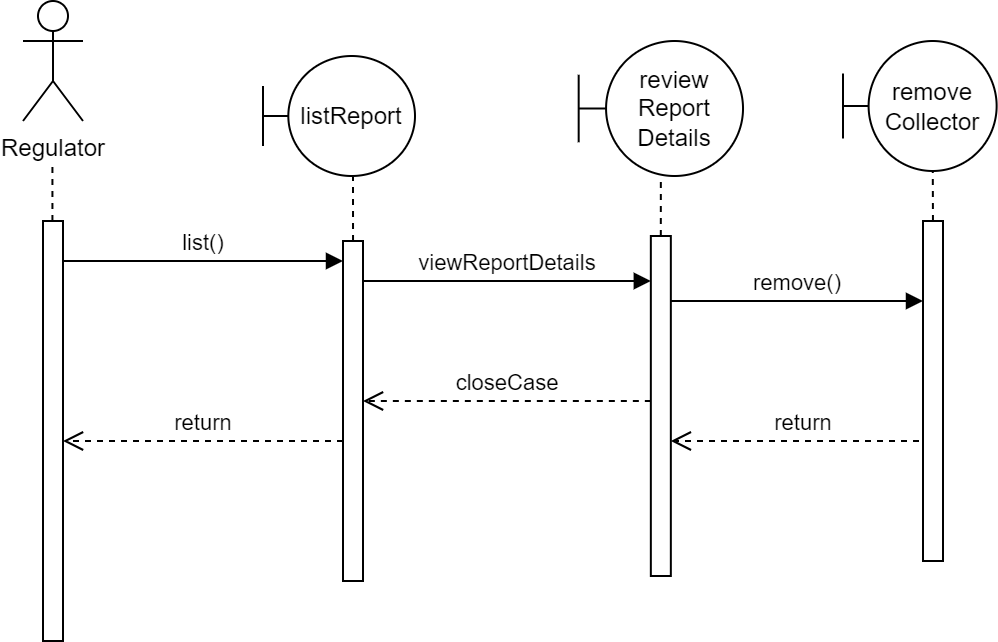

The diagram above was exported from draw.io. Its source (the exported page's mxGraphModel, read from the mxfile embedded in the PNG):
<mxGraphModel dx="1246" dy="493" grid="1" gridSize="10" guides="1" tooltips="1" connect="1" arrows="1" fold="1" page="1" pageScale="1" pageWidth="827" pageHeight="1169" math="0" shadow="0">
  <root>
    <mxCell id="0" />
    <mxCell id="1" parent="0" />
    <mxCell id="_Yw9hkLMOCFcCKwxYbUf-7" value="list()" style="html=1;verticalAlign=bottom;endArrow=block;edgeStyle=elbowEdgeStyle;elbow=vertical;curved=0;rounded=0;" edge="1" parent="1">
      <mxGeometry relative="1" as="geometry">
        <mxPoint x="160" y="210" as="sourcePoint" />
        <Array as="points">
          <mxPoint x="240" y="210" />
        </Array>
        <mxPoint x="300" y="210" as="targetPoint" />
      </mxGeometry>
    </mxCell>
    <mxCell id="bqMH7CdZ0T4VIeipiwuj-1" value="Regulator" style="shape=umlActor;verticalLabelPosition=bottom;verticalAlign=top;html=1;outlineConnect=0;" vertex="1" parent="1">
      <mxGeometry x="140" y="80" width="30" height="60" as="geometry" />
    </mxCell>
    <mxCell id="_Yw9hkLMOCFcCKwxYbUf-2" value="" style="html=1;points=[];perimeter=orthogonalPerimeter;outlineConnect=0;targetShapes=umlLifeline;portConstraint=eastwest;newEdgeStyle={&quot;edgeStyle&quot;:&quot;elbowEdgeStyle&quot;,&quot;elbow&quot;:&quot;vertical&quot;,&quot;curved&quot;:0,&quot;rounded&quot;:0};" parent="1" vertex="1">
      <mxGeometry x="150" y="190" width="10" height="210" as="geometry" />
    </mxCell>
    <mxCell id="bqMH7CdZ0T4VIeipiwuj-3" value="" style="endArrow=none;dashed=1;html=1;rounded=0;" edge="1" parent="1" source="_Yw9hkLMOCFcCKwxYbUf-2">
      <mxGeometry width="50" height="50" relative="1" as="geometry">
        <mxPoint x="154.70999999999998" y="210" as="sourcePoint" />
        <mxPoint x="154.70999999999998" y="160" as="targetPoint" />
      </mxGeometry>
    </mxCell>
    <mxCell id="bqMH7CdZ0T4VIeipiwuj-5" value="return" style="html=1;verticalAlign=bottom;endArrow=open;dashed=1;endSize=8;edgeStyle=elbowEdgeStyle;elbow=vertical;curved=0;rounded=0;" edge="1" parent="1" source="_Yw9hkLMOCFcCKwxYbUf-6" target="_Yw9hkLMOCFcCKwxYbUf-2">
      <mxGeometry relative="1" as="geometry">
        <mxPoint x="160" y="300" as="targetPoint" />
        <Array as="points">
          <mxPoint x="285" y="300" />
          <mxPoint x="255" y="320" />
        </Array>
        <mxPoint x="335" y="300" as="sourcePoint" />
        <mxPoint as="offset" />
      </mxGeometry>
    </mxCell>
    <mxCell id="bqMH7CdZ0T4VIeipiwuj-7" value="" style="html=1;points=[];perimeter=orthogonalPerimeter;outlineConnect=0;targetShapes=umlLifeline;portConstraint=eastwest;newEdgeStyle={&quot;edgeStyle&quot;:&quot;elbowEdgeStyle&quot;,&quot;elbow&quot;:&quot;vertical&quot;,&quot;curved&quot;:0,&quot;rounded&quot;:0};" vertex="1" parent="1">
      <mxGeometry x="453.92" y="197.5" width="10" height="170" as="geometry" />
    </mxCell>
    <mxCell id="bqMH7CdZ0T4VIeipiwuj-11" value="viewReportDetails" style="html=1;verticalAlign=bottom;endArrow=block;edgeStyle=elbowEdgeStyle;elbow=vertical;curved=0;rounded=0;" edge="1" parent="1" source="_Yw9hkLMOCFcCKwxYbUf-6" target="bqMH7CdZ0T4VIeipiwuj-7">
      <mxGeometry relative="1" as="geometry">
        <mxPoint x="308.92" y="230" as="sourcePoint" />
        <Array as="points">
          <mxPoint x="408.92" y="220" />
        </Array>
        <mxPoint x="453.92" y="220" as="targetPoint" />
      </mxGeometry>
    </mxCell>
    <mxCell id="bqMH7CdZ0T4VIeipiwuj-9" value="review&lt;div&gt;Report&lt;/div&gt;&lt;div&gt;Details&lt;/div&gt;" style="shape=umlBoundary;whiteSpace=wrap;html=1;" vertex="1" parent="1">
      <mxGeometry x="417.84000000000003" y="100" width="82.17" height="67.5" as="geometry" />
    </mxCell>
    <mxCell id="bqMH7CdZ0T4VIeipiwuj-12" value="" style="endArrow=none;dashed=1;html=1;rounded=0;" edge="1" parent="1" target="bqMH7CdZ0T4VIeipiwuj-9">
      <mxGeometry width="50" height="50" relative="1" as="geometry">
        <mxPoint x="458.90999999999997" y="197.5" as="sourcePoint" />
        <mxPoint x="458.53999999999996" y="175" as="targetPoint" />
      </mxGeometry>
    </mxCell>
    <mxCell id="bqMH7CdZ0T4VIeipiwuj-14" value="remove&lt;div&gt;Collector&lt;/div&gt;" style="shape=umlBoundary;whiteSpace=wrap;html=1;" vertex="1" parent="1">
      <mxGeometry x="550" y="100" width="76.82" height="65" as="geometry" />
    </mxCell>
    <mxCell id="bqMH7CdZ0T4VIeipiwuj-16" value="" style="html=1;points=[];perimeter=orthogonalPerimeter;outlineConnect=0;targetShapes=umlLifeline;portConstraint=eastwest;newEdgeStyle={&quot;edgeStyle&quot;:&quot;elbowEdgeStyle&quot;,&quot;elbow&quot;:&quot;vertical&quot;,&quot;curved&quot;:0,&quot;rounded&quot;:0};" vertex="1" parent="1">
      <mxGeometry x="590" y="190" width="10" height="170" as="geometry" />
    </mxCell>
    <mxCell id="bqMH7CdZ0T4VIeipiwuj-17" value="remove()" style="html=1;verticalAlign=bottom;endArrow=block;edgeStyle=elbowEdgeStyle;elbow=vertical;curved=0;rounded=0;" edge="1" parent="1" source="bqMH7CdZ0T4VIeipiwuj-7" target="bqMH7CdZ0T4VIeipiwuj-16">
      <mxGeometry relative="1" as="geometry">
        <mxPoint x="500" y="240" as="sourcePoint" />
        <Array as="points">
          <mxPoint x="510" y="230" />
          <mxPoint x="540" y="220" />
          <mxPoint x="600" y="230" />
        </Array>
        <mxPoint x="645" y="230" as="targetPoint" />
      </mxGeometry>
    </mxCell>
    <mxCell id="bqMH7CdZ0T4VIeipiwuj-18" value="" style="endArrow=none;dashed=1;html=1;rounded=0;" edge="1" parent="1">
      <mxGeometry width="50" height="50" relative="1" as="geometry">
        <mxPoint x="594.98" y="190" as="sourcePoint" />
        <mxPoint x="594.8929824561403" y="165" as="targetPoint" />
        <Array as="points" />
      </mxGeometry>
    </mxCell>
    <mxCell id="9uf0k4iHg-hDnI-QG7td-1" value="return" style="html=1;verticalAlign=bottom;endArrow=open;dashed=1;endSize=8;edgeStyle=elbowEdgeStyle;elbow=vertical;curved=0;rounded=0;" edge="1" parent="1" target="bqMH7CdZ0T4VIeipiwuj-7">
      <mxGeometry x="0.2042" relative="1" as="geometry">
        <mxPoint x="500" y="260" as="targetPoint" />
        <Array as="points">
          <mxPoint x="560" y="300" />
        </Array>
        <mxPoint x="590" y="260" as="sourcePoint" />
        <mxPoint as="offset" />
      </mxGeometry>
    </mxCell>
    <mxCell id="9uf0k4iHg-hDnI-QG7td-2" value="closeCase" style="html=1;verticalAlign=bottom;endArrow=open;dashed=1;endSize=8;edgeStyle=elbowEdgeStyle;elbow=vertical;curved=0;rounded=0;" edge="1" parent="1" source="bqMH7CdZ0T4VIeipiwuj-7" target="_Yw9hkLMOCFcCKwxYbUf-6">
      <mxGeometry relative="1" as="geometry">
        <mxPoint x="300" y="380" as="targetPoint" />
        <Array as="points">
          <mxPoint x="390" y="280" />
          <mxPoint x="425" y="380" />
          <mxPoint x="395" y="400" />
        </Array>
        <mxPoint x="475" y="380" as="sourcePoint" />
        <mxPoint as="offset" />
      </mxGeometry>
    </mxCell>
    <mxCell id="_Yw9hkLMOCFcCKwxYbUf-6" value="" style="html=1;points=[];perimeter=orthogonalPerimeter;outlineConnect=0;targetShapes=umlLifeline;portConstraint=eastwest;newEdgeStyle={&quot;edgeStyle&quot;:&quot;elbowEdgeStyle&quot;,&quot;elbow&quot;:&quot;vertical&quot;,&quot;curved&quot;:0,&quot;rounded&quot;:0};" parent="1" vertex="1">
      <mxGeometry x="300" y="200" width="10" height="170" as="geometry" />
    </mxCell>
    <mxCell id="bqMH7CdZ0T4VIeipiwuj-6" value="" style="endArrow=none;dashed=1;html=1;rounded=0;" edge="1" parent="1">
      <mxGeometry width="50" height="50" relative="1" as="geometry">
        <mxPoint x="305.02" y="200" as="sourcePoint" />
        <mxPoint x="305" y="168" as="targetPoint" />
      </mxGeometry>
    </mxCell>
    <mxCell id="bqMH7CdZ0T4VIeipiwuj-4" value="listReport" style="shape=umlBoundary;whiteSpace=wrap;html=1;" vertex="1" parent="1">
      <mxGeometry x="260" y="107.5" width="76" height="60" as="geometry" />
    </mxCell>
  </root>
</mxGraphModel>